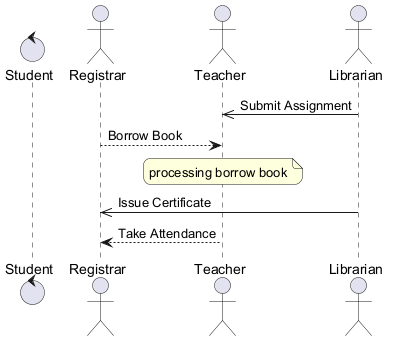

The diagram above was rendered by PlantUML. Its source (embedded in the PNG):
@startuml
skinparam backgroundColor #FFFFFF
skinparam roundCorner 15
control "Student" as S
actor "Registrar" as R
actor "Teacher" as T
actor "Librarian" as L
L ->> T : Submit Assignment
R --> T : Borrow Book
note over T : processing borrow book
L ->> R : Issue Certificate
T --> R : Take Attendance
@enduml